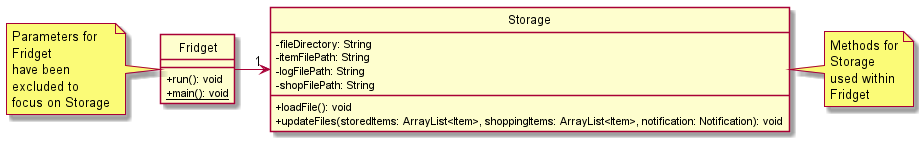

The diagram above was rendered by PlantUML. Its source (embedded in the PNG):
@startuml
hide circle
skinparam classAttributeIconSize 0

Fridget -> "1" Storage

class Fridget {
    + run(): void
    + {static} main(): void
}

note left
    Parameters for
    Fridget
    have been
    excluded to
    focus on Storage
end note

class Storage {
    - fileDirectory: String
    - itemFilePath: String
    - logFilePath: String
    - shopFilePath: String
    + loadFile(): void
    + updateFiles(storedItems: ArrayList<Item>, shoppingItems: ArrayList<Item>, notification: Notification): void
}

note right
    Methods for
    Storage
    used within
    Fridget
end note

@enduml